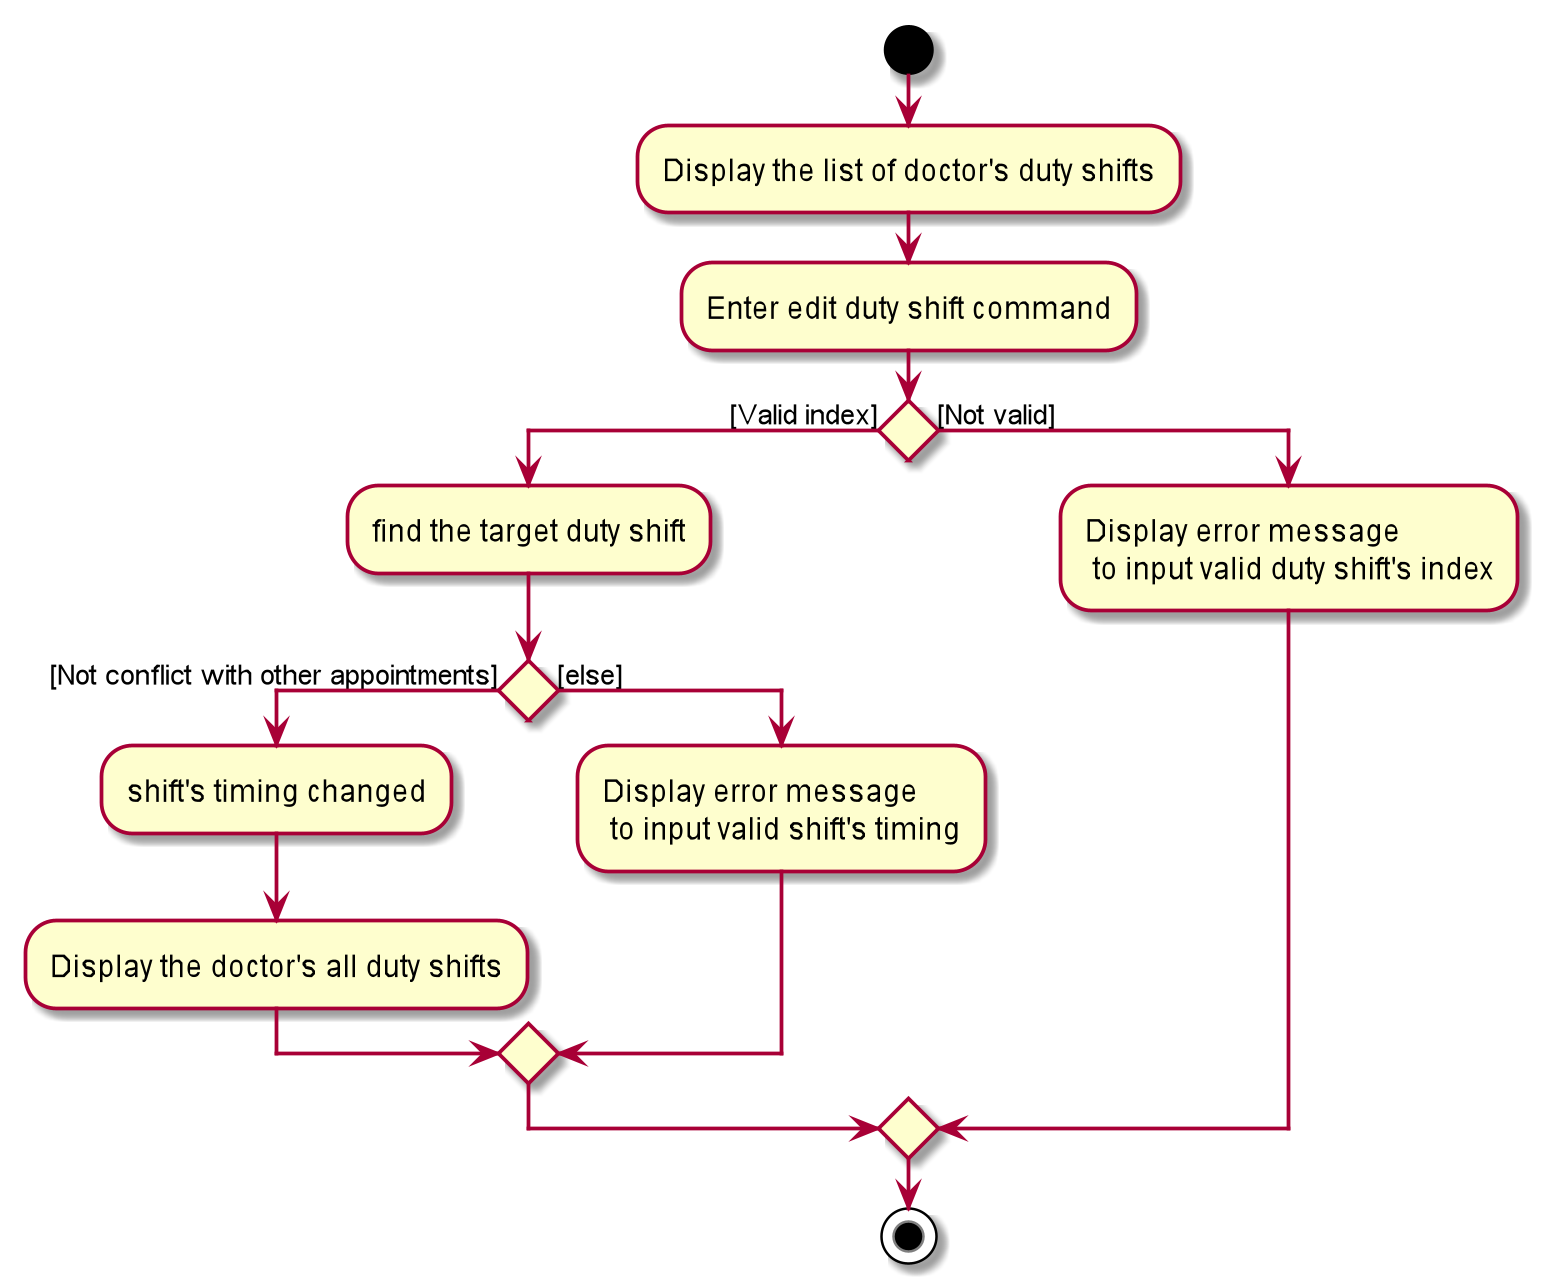

The diagram above was rendered by PlantUML. Its source (embedded in the PNG):
@startuml

start
-Display the list of doctor's duty shifts
-Enter edit duty shift command
        if() then ([Valid index])
        -find the target duty shift

            if() then ([Not conflict with other appointments])
            -shift's timing changed
            -Display the doctor's all duty shifts

            else ([else])
            -Display error message\n to input valid shift's timing
            endif
        else ([Not valid])
        -Display error message\n to input valid duty shift's index
        endif
stop
@enduml